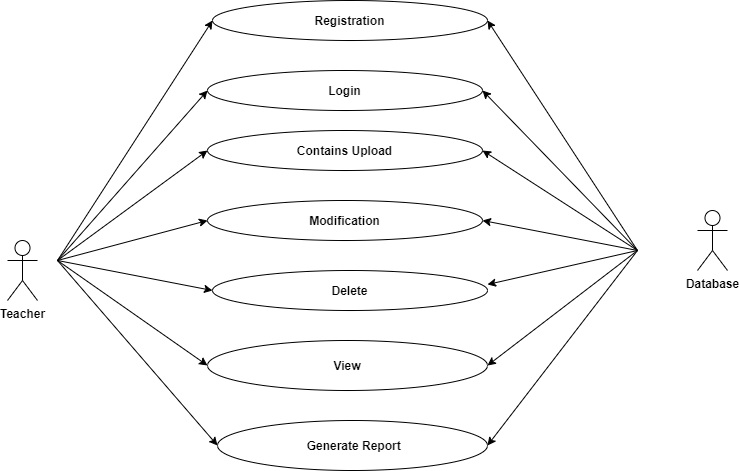

The diagram above was exported from draw.io. Its source (the exported page's mxGraphModel, read from the mxfile embedded in the PNG):
<mxGraphModel dx="854" dy="419" grid="1" gridSize="10" guides="1" tooltips="1" connect="1" arrows="1" fold="1" page="1" pageScale="1" pageWidth="850" pageHeight="1100" math="0" shadow="0">
  <root>
    <mxCell id="0" />
    <mxCell id="1" parent="0" />
    <mxCell id="B5RHa3B9Hlp2tbQJ64Rt-2" value="&lt;b&gt;Registration&lt;/b&gt;" style="ellipse;whiteSpace=wrap;html=1;" vertex="1" parent="1">
      <mxGeometry x="255" y="80" width="275" height="40" as="geometry" />
    </mxCell>
    <mxCell id="B5RHa3B9Hlp2tbQJ64Rt-5" value="&lt;b&gt;View&lt;/b&gt;" style="ellipse;whiteSpace=wrap;html=1;" vertex="1" parent="1">
      <mxGeometry x="250" y="420" width="280" height="50" as="geometry" />
    </mxCell>
    <mxCell id="B5RHa3B9Hlp2tbQJ64Rt-6" value="&lt;b&gt;Login&lt;/b&gt;" style="ellipse;whiteSpace=wrap;html=1;" vertex="1" parent="1">
      <mxGeometry x="250" y="150" width="275" height="40" as="geometry" />
    </mxCell>
    <mxCell id="B5RHa3B9Hlp2tbQJ64Rt-7" value="&lt;b&gt;Contains Upload&lt;/b&gt;" style="ellipse;whiteSpace=wrap;html=1;" vertex="1" parent="1">
      <mxGeometry x="250" y="210" width="275" height="40" as="geometry" />
    </mxCell>
    <mxCell id="B5RHa3B9Hlp2tbQJ64Rt-8" value="&lt;b&gt;Modification&lt;/b&gt;" style="ellipse;whiteSpace=wrap;html=1;" vertex="1" parent="1">
      <mxGeometry x="250" y="280" width="275" height="40" as="geometry" />
    </mxCell>
    <mxCell id="B5RHa3B9Hlp2tbQJ64Rt-9" value="&lt;b&gt;Delete&lt;/b&gt;" style="ellipse;whiteSpace=wrap;html=1;" vertex="1" parent="1">
      <mxGeometry x="255" y="350" width="275" height="40" as="geometry" />
    </mxCell>
    <mxCell id="B5RHa3B9Hlp2tbQJ64Rt-10" value="&lt;b&gt;Teacher&lt;/b&gt;" style="shape=umlActor;verticalLabelPosition=bottom;labelBackgroundColor=#ffffff;verticalAlign=top;html=1;outlineConnect=0;" vertex="1" parent="1">
      <mxGeometry x="50" y="320" width="30" height="60" as="geometry" />
    </mxCell>
    <mxCell id="B5RHa3B9Hlp2tbQJ64Rt-14" value="&lt;b&gt;Database&lt;/b&gt;" style="shape=umlActor;verticalLabelPosition=bottom;labelBackgroundColor=#ffffff;verticalAlign=top;html=1;outlineConnect=0;" vertex="1" parent="1">
      <mxGeometry x="740" y="290" width="30" height="60" as="geometry" />
    </mxCell>
    <mxCell id="B5RHa3B9Hlp2tbQJ64Rt-18" value="&lt;b&gt;&amp;nbsp;Generate Report&lt;/b&gt;" style="ellipse;whiteSpace=wrap;html=1;" vertex="1" parent="1">
      <mxGeometry x="260" y="500" width="270" height="50" as="geometry" />
    </mxCell>
    <mxCell id="B5RHa3B9Hlp2tbQJ64Rt-19" value="" style="endArrow=classic;html=1;entryX=0;entryY=0.5;entryDx=0;entryDy=0;" edge="1" parent="1" target="B5RHa3B9Hlp2tbQJ64Rt-2">
      <mxGeometry width="50" height="50" relative="1" as="geometry">
        <mxPoint x="100" y="340" as="sourcePoint" />
        <mxPoint x="160" y="320" as="targetPoint" />
      </mxGeometry>
    </mxCell>
    <mxCell id="B5RHa3B9Hlp2tbQJ64Rt-20" value="" style="endArrow=classic;html=1;entryX=0;entryY=0.5;entryDx=0;entryDy=0;" edge="1" parent="1" target="B5RHa3B9Hlp2tbQJ64Rt-6">
      <mxGeometry width="50" height="50" relative="1" as="geometry">
        <mxPoint x="100" y="340" as="sourcePoint" />
        <mxPoint x="265" y="110" as="targetPoint" />
      </mxGeometry>
    </mxCell>
    <mxCell id="B5RHa3B9Hlp2tbQJ64Rt-21" value="" style="endArrow=classic;html=1;entryX=0;entryY=0.5;entryDx=0;entryDy=0;" edge="1" parent="1" target="B5RHa3B9Hlp2tbQJ64Rt-7">
      <mxGeometry width="50" height="50" relative="1" as="geometry">
        <mxPoint x="100" y="340" as="sourcePoint" />
        <mxPoint x="275" y="120" as="targetPoint" />
      </mxGeometry>
    </mxCell>
    <mxCell id="B5RHa3B9Hlp2tbQJ64Rt-22" value="" style="endArrow=classic;html=1;entryX=0;entryY=0.5;entryDx=0;entryDy=0;" edge="1" parent="1" target="B5RHa3B9Hlp2tbQJ64Rt-18">
      <mxGeometry width="50" height="50" relative="1" as="geometry">
        <mxPoint x="100" y="340" as="sourcePoint" />
        <mxPoint x="285" y="130" as="targetPoint" />
      </mxGeometry>
    </mxCell>
    <mxCell id="B5RHa3B9Hlp2tbQJ64Rt-23" value="" style="endArrow=classic;html=1;entryX=0;entryY=0.5;entryDx=0;entryDy=0;" edge="1" parent="1" target="B5RHa3B9Hlp2tbQJ64Rt-5">
      <mxGeometry width="50" height="50" relative="1" as="geometry">
        <mxPoint x="100" y="340" as="sourcePoint" />
        <mxPoint x="260" y="240" as="targetPoint" />
      </mxGeometry>
    </mxCell>
    <mxCell id="B5RHa3B9Hlp2tbQJ64Rt-24" value="" style="endArrow=classic;html=1;entryX=0;entryY=0.5;entryDx=0;entryDy=0;" edge="1" parent="1" target="B5RHa3B9Hlp2tbQJ64Rt-9">
      <mxGeometry width="50" height="50" relative="1" as="geometry">
        <mxPoint x="100" y="340" as="sourcePoint" />
        <mxPoint x="270" y="250" as="targetPoint" />
      </mxGeometry>
    </mxCell>
    <mxCell id="B5RHa3B9Hlp2tbQJ64Rt-27" value="" style="endArrow=classic;html=1;entryX=0;entryY=0.5;entryDx=0;entryDy=0;" edge="1" parent="1" target="B5RHa3B9Hlp2tbQJ64Rt-8">
      <mxGeometry width="50" height="50" relative="1" as="geometry">
        <mxPoint x="100" y="340" as="sourcePoint" />
        <mxPoint x="280" y="260" as="targetPoint" />
      </mxGeometry>
    </mxCell>
    <mxCell id="B5RHa3B9Hlp2tbQJ64Rt-28" value="" style="endArrow=classic;html=1;entryX=1;entryY=0.5;entryDx=0;entryDy=0;" edge="1" parent="1" target="B5RHa3B9Hlp2tbQJ64Rt-2">
      <mxGeometry width="50" height="50" relative="1" as="geometry">
        <mxPoint x="680" y="330" as="sourcePoint" />
        <mxPoint x="695" y="130" as="targetPoint" />
      </mxGeometry>
    </mxCell>
    <mxCell id="B5RHa3B9Hlp2tbQJ64Rt-29" value="" style="endArrow=classic;html=1;entryX=1;entryY=0.5;entryDx=0;entryDy=0;" edge="1" parent="1" target="B5RHa3B9Hlp2tbQJ64Rt-6">
      <mxGeometry width="50" height="50" relative="1" as="geometry">
        <mxPoint x="680" y="330" as="sourcePoint" />
        <mxPoint x="705" y="190" as="targetPoint" />
      </mxGeometry>
    </mxCell>
    <mxCell id="B5RHa3B9Hlp2tbQJ64Rt-30" value="" style="endArrow=classic;html=1;entryX=1;entryY=0.5;entryDx=0;entryDy=0;" edge="1" parent="1" target="B5RHa3B9Hlp2tbQJ64Rt-18">
      <mxGeometry width="50" height="50" relative="1" as="geometry">
        <mxPoint x="680" y="330" as="sourcePoint" />
        <mxPoint x="535" y="180" as="targetPoint" />
      </mxGeometry>
    </mxCell>
    <mxCell id="B5RHa3B9Hlp2tbQJ64Rt-31" value="" style="endArrow=classic;html=1;entryX=1;entryY=0.5;entryDx=0;entryDy=0;" edge="1" parent="1" target="B5RHa3B9Hlp2tbQJ64Rt-7">
      <mxGeometry width="50" height="50" relative="1" as="geometry">
        <mxPoint x="680" y="330" as="sourcePoint" />
        <mxPoint x="545" y="190" as="targetPoint" />
      </mxGeometry>
    </mxCell>
    <mxCell id="B5RHa3B9Hlp2tbQJ64Rt-32" value="" style="endArrow=classic;html=1;entryX=1;entryY=0.5;entryDx=0;entryDy=0;" edge="1" parent="1" target="B5RHa3B9Hlp2tbQJ64Rt-8">
      <mxGeometry width="50" height="50" relative="1" as="geometry">
        <mxPoint x="680" y="330" as="sourcePoint" />
        <mxPoint x="555" y="200" as="targetPoint" />
      </mxGeometry>
    </mxCell>
    <mxCell id="B5RHa3B9Hlp2tbQJ64Rt-33" value="" style="endArrow=classic;html=1;entryX=1;entryY=0.35;entryDx=0;entryDy=0;entryPerimeter=0;" edge="1" parent="1" target="B5RHa3B9Hlp2tbQJ64Rt-9">
      <mxGeometry width="50" height="50" relative="1" as="geometry">
        <mxPoint x="680" y="330" as="sourcePoint" />
        <mxPoint x="565" y="210" as="targetPoint" />
      </mxGeometry>
    </mxCell>
    <mxCell id="B5RHa3B9Hlp2tbQJ64Rt-34" value="" style="endArrow=classic;html=1;entryX=1;entryY=0.5;entryDx=0;entryDy=0;" edge="1" parent="1" target="B5RHa3B9Hlp2tbQJ64Rt-5">
      <mxGeometry width="50" height="50" relative="1" as="geometry">
        <mxPoint x="680" y="330" as="sourcePoint" />
        <mxPoint x="575" y="220" as="targetPoint" />
      </mxGeometry>
    </mxCell>
  </root>
</mxGraphModel>